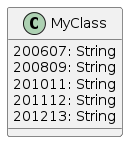

The diagram above was rendered by PlantUML. Its source (embedded in the PNG):
@startuml "2162755691"


class MyClass{
  200607: String
  200809: String
  201011: String
  201112: String
  201213: String
}




@enduml